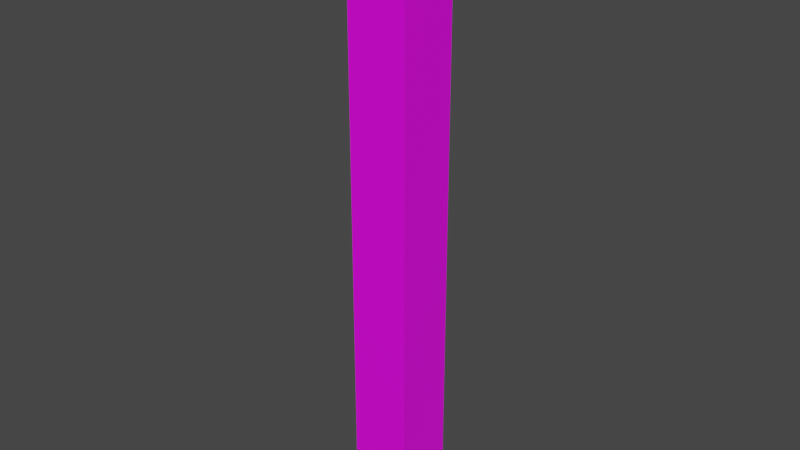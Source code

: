 # Source: tim_arm.blend  (saved by Blender 3.1.7; exported with 4.5.12 LTS)
import bpy
from mathutils import Matrix  # noqa: F401  (used for matrix-valued properties, if any)

bpy.ops.wm.read_factory_settings(use_empty=True)
scene = bpy.context.scene
scene.name = 'Scene'

# ---- collections
col_collection = bpy.data.collections.new('Collection'); scene.collection.children.link(col_collection)

# ---- images (referenced by path relative to the original .blend; pixels are not part of the script)
import os
ASSET_DIR = os.environ.get("B2B_ASSET_DIR", "")  # directory of the original .blend (textures are referenced by path, not embedded)
HERE = os.path.dirname(os.path.abspath(__file__))  # packed textures are extracted next to this script under _unpacked/

def load_image(name, relpath, width, height, colorspace="sRGB"):
    """Load a texture the original file referenced (path relative to the .blend, or extracted next to this script)."""
    p = next((c for c in (os.path.join(HERE, relpath), os.path.join(ASSET_DIR, relpath)) if relpath and os.path.exists(c)), "")
    if p:
        img = bpy.data.images.load(p, check_existing=True)
        img.name = name
    else:  # same state as the original file: an image datablock whose file is absent (Cycles renders it pink)
        img = bpy.data.images.new(name, width, height)
        img.source = "FILE"
        img.filepath = "//" + (relpath or name)
    img.colorspace_settings.name = colorspace
    return img
img_robot_body_png = load_image('robot-body.png', 'robot-body.png', 1024, 1024, 'sRGB')

# ---- materials (node trees are filled in below, after node groups)
mat_material = bpy.data.materials.new('Material')
mat_material.alpha_threshold = 0.0
mat_material.use_transparent_shadow = False
mat_material.line_color = (0.0, 0.0, 0.0, 1.0)

# ---- material node trees
mat_material.use_nodes = True; mat_material.node_tree.nodes.clear()
_N = mat_material.node_tree.nodes; _L = mat_material.node_tree.links
n0 = _N.new('ShaderNodeOutputMaterial'); n0.name = 'Material Output'; n0.location = (300, 300)
n1 = _N.new('ShaderNodeBsdfPrincipled'); n1.name = 'Principled BSDF'; n1.location = (10, 300)
n1.distribution = 'GGX'
n1.subsurface_method = 'RANDOM_WALK_SKIN'
n1.inputs[2].default_value = 0.4
n1.inputs[3].default_value = 1.45
n1.inputs[27].default_value = (0.0, 0.0, 0.0, 1.0)
n1.inputs[28].default_value = 1.0
n2 = _N.new('ShaderNodeTexImage'); n2.name = 'Image Texture'; n2.location = (-280, 280)
n2.image = img_robot_body_png
n2.interpolation = 'Closest'
_L.new(n1.outputs[0], n0.inputs[0])
_L.new(n2.outputs[0], n1.inputs[0])
n0.is_active_output = True

# ---- world
world_world = bpy.data.worlds.new('World'); scene.world = world_world
world_world.use_nodes = True; world_world.node_tree.nodes.clear()
_N = world_world.node_tree.nodes; _L = world_world.node_tree.links
n0 = _N.new('ShaderNodeOutputWorld'); n0.name = 'World Output'; n0.location = (300, 300)
n1 = _N.new('ShaderNodeBackground'); n1.name = 'Background'; n1.location = (10, 300)
n1.inputs[0].default_value = (0.05088, 0.05088, 0.05088, 1.0)
_L.new(n1.outputs[0], n0.inputs[0])
n0.is_active_output = True
world_world.color = (0.05088, 0.05088, 0.05088)
world_world.use_sun_shadow = False
world_world.sun_shadow_jitter_overblur = 0.0

# ---- meshes
me_cube = bpy.data.meshes.new('Cube')
me_cube.from_pydata([(0.1, 0.1, 1.0), (0.1, 0.1, -1.0), (0.1, -0.1, 1.0), (0.1, -0.1, -1.0), (-0.1, 0.1, 1.0), (-0.1, 0.1, -1.0), (-0.1, -0.1, 1.0), (-0.1, -0.1, -1.0)], [], [(0, 4, 6, 2), (3, 2, 6, 7), (7, 6, 4, 5), (5, 1, 3, 7), (1, 0, 2, 3), (5, 4, 0, 1)])
_uv = me_cube.uv_layers.new(name='UVMap')
_uv.uv.foreach_set('vector', [0.5625, 0.9688, 0.5625, 1.0, 0.5312, 1.0, 0.5312, 0.9688, 0.5312, 0.6562, 0.5312, 0.9688, 0.5, 0.9688, 0.5, 0.6562, 0.625, 0.6562, 0.625, 0.9688, 0.5938, 0.9688, 0.5938, 0.6562, 0.5625, 1.0, 0.5625, 0.9688, 0.5938, 0.9688, 0.5938, 1.0, 0.5625, 0.6562, 0.5625, 0.9688, 0.5312, 0.9688, 0.5312, 0.6562, 0.5938, 0.6562, 0.5938, 0.9688, 0.5625, 0.9688, 0.5625, 0.6562])
me_cube.materials.append(mat_material)
me_cube.use_remesh_preserve_volume = False
me_cube.use_remesh_preserve_attributes = False
me_cube.use_mirror_vertex_groups = False
me_cube.update()

# ---- objects
ob_cube = bpy.data.objects.new('Cube', me_cube)

# ---- transforms, parenting, visibility, modifiers, constraints
ob_cube.location = (0.0, 0.0, 0.0)
ob_cube.lock_rotations_4d = False
ob_cube.empty_display_type = 'ARROWS'
ob_cube.lineart.crease_threshold = 0.0

# ---- collection membership
col_collection.objects.link(ob_cube)

# ---- scene / render settings (as saved in the file)
scene.frame_start = 1; scene.frame_end = 250; scene.frame_set(1)
scene.render.engine = 'BLENDER_EEVEE_NEXT'
scene.cycles.sampling_pattern = 'TABULATED_SOBOL'
scene.cycles.use_light_tree = False
scene.view_settings.view_transform = 'Filmic'
bpy.context.view_layer.update()

# ---- added for rendering (the .blend has no active camera and no usable light): camera, sun
cam_auto = bpy.data.cameras.new('AutoCamera')
cam_auto.lens = 50.0
cam_auto.sensor_width = 36.0
cam_auto.clip_end = 1000.0
ob_auto_camera = bpy.data.objects.new('AutoCamera', cam_auto)
scene.collection.objects.link(ob_auto_camera)
ob_auto_camera.location = (1.86886, -2.24263, 1.49509)
ob_auto_camera.rotation_euler = (1.09748, -7.21219e-08, 0.694738)
scene.camera = ob_auto_camera
light_auto_sun = bpy.data.lights.new('AutoSun', 'SUN')
light_auto_sun.energy = 3.0
light_auto_sun.angle = 0.0523599
ob_auto_sun = bpy.data.objects.new('AutoSun', light_auto_sun)
scene.collection.objects.link(ob_auto_sun)
ob_auto_sun.rotation_euler = (0.872665, 0.174533, 0.523599)
bpy.context.view_layer.update()
